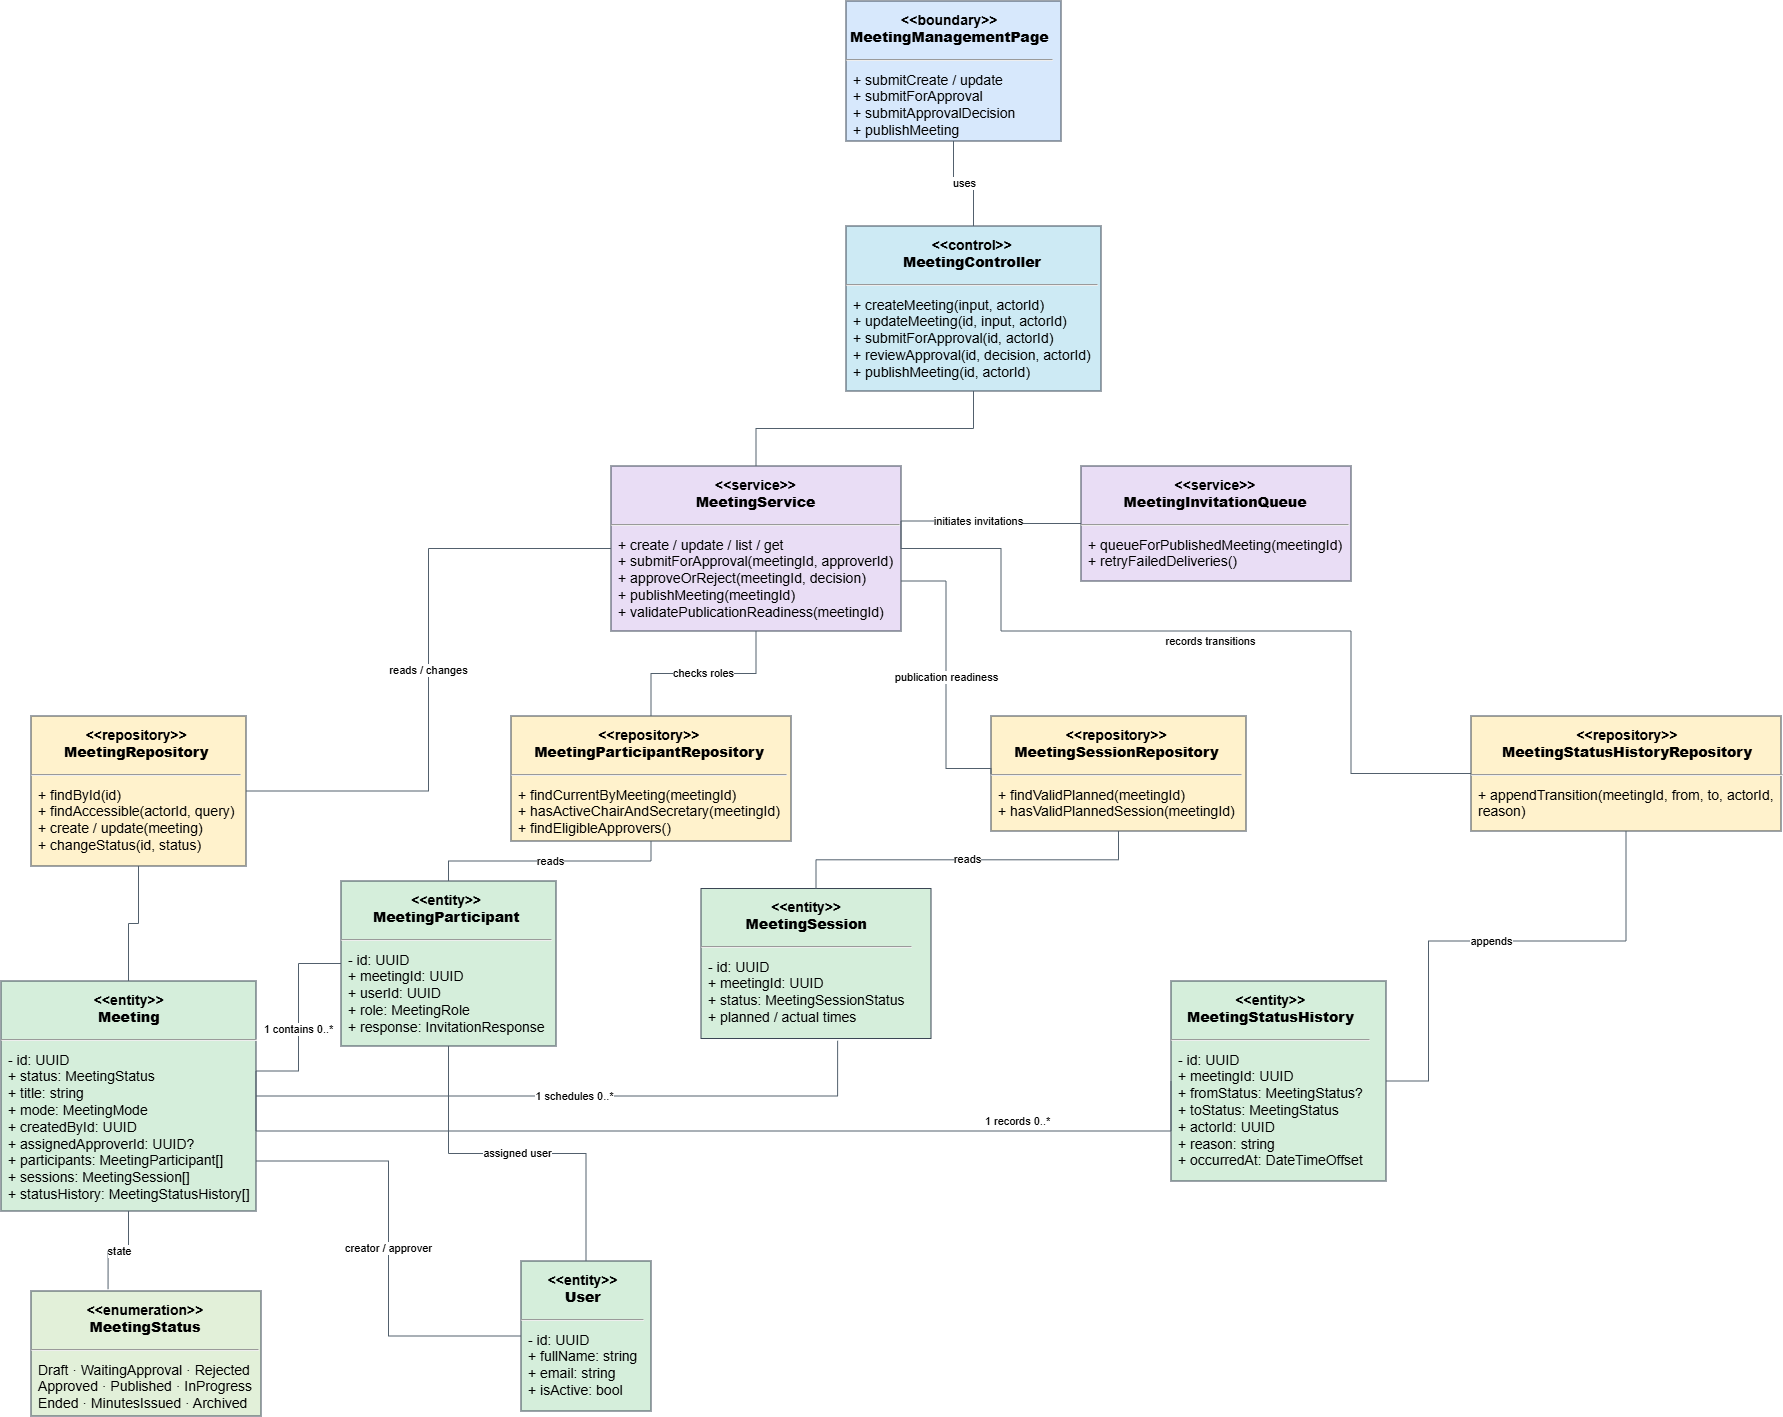

The diagram above was exported from draw.io. Its source (the exported page's mxGraphModel, read from the mxfile embedded in the PNG):
<mxGraphModel dx="2812" dy="1516" grid="1" gridSize="10" guides="1" tooltips="1" connect="1" arrows="1" fold="1" page="1" pageScale="1" pageWidth="1940" pageHeight="1460" math="0" shadow="0">
  <root>
    <mxCell id="0" />
    <mxCell id="1" parent="0" />
    <mxCell id="page" parent="1" style="rounded=0;whiteSpace=wrap;html=1;align=left;verticalAlign=top;spacing=0;fillColor=#D7E8FC;strokeColor=#3A4654;fontSize=14;fontFamily=Arial;" value="&lt;div&gt;&lt;div style=&quot;text-align:center;font-weight:bold;padding:6px 4px&quot;&gt;&amp;lt;&amp;lt;boundary&amp;gt;&amp;gt;&lt;br&gt;&lt;b&gt;MeetingManagementPage&lt;/b&gt;&lt;/div&gt;&lt;hr&gt;&lt;div style=&quot;text-align:left;padding:4px 7px&quot;&gt;+ submitCreate / update&lt;br&gt;+ submitForApproval&lt;br&gt;+ submitApprovalDecision&lt;br&gt;+ publishMeeting&lt;/div&gt;&lt;/div&gt;" vertex="1">
      <mxGeometry height="140" width="215" x="885" y="20" as="geometry" />
    </mxCell>
    <mxCell id="ctrl" parent="1" style="rounded=0;whiteSpace=wrap;html=1;align=left;verticalAlign=top;spacing=0;fillColor=#CDEAF4;strokeColor=#3A4654;fontSize=14;fontFamily=Arial;" value="&lt;div&gt;&lt;div style=&quot;text-align:center;font-weight:bold;padding:6px 4px&quot;&gt;&amp;lt;&amp;lt;control&amp;gt;&amp;gt;&lt;br&gt;&lt;b&gt;MeetingController&lt;/b&gt;&lt;/div&gt;&lt;hr&gt;&lt;div style=&quot;text-align:left;padding:4px 7px&quot;&gt;+ createMeeting(input, actorId)&lt;br&gt;+ updateMeeting(id, input, actorId)&lt;br&gt;+ submitForApproval(id, actorId)&lt;br&gt;+ reviewApproval(id, decision, actorId)&lt;br&gt;+ publishMeeting(id, actorId)&lt;/div&gt;&lt;/div&gt;" vertex="1">
      <mxGeometry height="165" width="255" x="885" y="245" as="geometry" />
    </mxCell>
    <mxCell id="svc" parent="1" style="rounded=0;whiteSpace=wrap;html=1;align=left;verticalAlign=top;spacing=0;fillColor=#E9DDF5;strokeColor=#3A4654;fontSize=14;fontFamily=Arial;" value="&lt;div&gt;&lt;div style=&quot;text-align:center;font-weight:bold;padding:6px 4px&quot;&gt;&amp;lt;&amp;lt;service&amp;gt;&amp;gt;&lt;br&gt;&lt;b&gt;MeetingService&lt;/b&gt;&lt;/div&gt;&lt;hr&gt;&lt;div style=&quot;text-align:left;padding:4px 7px&quot;&gt;+ create / update / list / get&lt;br&gt;+ submitForApproval(meetingId, approverId)&lt;br&gt;+ approveOrReject(meetingId, decision)&lt;br&gt;+ publishMeeting(meetingId)&lt;br&gt;+ validatePublicationReadiness(meetingId)&lt;/div&gt;&lt;/div&gt;" vertex="1">
      <mxGeometry height="165" width="290" x="650" y="485" as="geometry" />
    </mxCell>
    <mxCell id="mr" parent="1" style="rounded=0;whiteSpace=wrap;html=1;align=left;verticalAlign=top;spacing=0;fillColor=#FFF2CC;strokeColor=#3A4654;fontSize=14;fontFamily=Arial;" value="&lt;div&gt;&lt;div style=&quot;text-align:center;font-weight:bold;padding:6px 4px&quot;&gt;&amp;lt;&amp;lt;repository&amp;gt;&amp;gt;&lt;br&gt;&lt;b&gt;MeetingRepository&lt;/b&gt;&lt;/div&gt;&lt;hr&gt;&lt;div style=&quot;text-align:left;padding:4px 7px&quot;&gt;+ findById(id)&lt;br&gt;+ findAccessible(actorId, query)&lt;br&gt;+ create / update(meeting)&lt;br&gt;+ changeStatus(id, status)&lt;/div&gt;&lt;/div&gt;" vertex="1">
      <mxGeometry height="150" width="215" x="70" y="735" as="geometry" />
    </mxCell>
    <mxCell id="pr" parent="1" style="rounded=0;whiteSpace=wrap;html=1;align=left;verticalAlign=top;spacing=0;fillColor=#FFF2CC;strokeColor=#3A4654;fontSize=14;fontFamily=Arial;" value="&lt;div&gt;&lt;div style=&quot;text-align:center;font-weight:bold;padding:6px 4px&quot;&gt;&amp;lt;&amp;lt;repository&amp;gt;&amp;gt;&lt;br&gt;&lt;b&gt;MeetingParticipantRepository&lt;/b&gt;&lt;/div&gt;&lt;hr&gt;&lt;div style=&quot;text-align:left;padding:4px 7px&quot;&gt;+ findCurrentByMeeting(meetingId)&lt;br&gt;+ hasActiveChairAndSecretary(meetingId)&lt;br&gt;+ findEligibleApprovers()&lt;/div&gt;&lt;/div&gt;" vertex="1">
      <mxGeometry height="125" width="280" x="550" y="735" as="geometry" />
    </mxCell>
    <mxCell id="sr" parent="1" style="rounded=0;whiteSpace=wrap;html=1;align=left;verticalAlign=top;spacing=0;fillColor=#FFF2CC;strokeColor=#3A4654;fontSize=14;fontFamily=Arial;" value="&lt;div&gt;&lt;div style=&quot;text-align:center;font-weight:bold;padding:6px 4px&quot;&gt;&amp;lt;&amp;lt;repository&amp;gt;&amp;gt;&lt;br&gt;&lt;b&gt;MeetingSessionRepository&lt;/b&gt;&lt;/div&gt;&lt;hr&gt;&lt;div style=&quot;text-align:left;padding:4px 7px&quot;&gt;+ findValidPlanned(meetingId)&lt;br&gt;+ hasValidPlannedSession(meetingId)&lt;/div&gt;&lt;/div&gt;" vertex="1">
      <mxGeometry height="115" width="255" x="1030" y="735" as="geometry" />
    </mxCell>
    <mxCell id="hr" parent="1" style="rounded=0;whiteSpace=wrap;html=1;align=left;verticalAlign=top;spacing=0;fillColor=#FFF2CC;strokeColor=#3A4654;fontSize=14;fontFamily=Arial;" value="&lt;div&gt;&lt;div style=&quot;text-align:center;font-weight:bold;padding:6px 4px&quot;&gt;&amp;lt;&amp;lt;repository&amp;gt;&amp;gt;&lt;br&gt;&lt;b&gt;MeetingStatusHistoryRepository&lt;/b&gt;&lt;/div&gt;&lt;hr&gt;&lt;div style=&quot;text-align:left;padding:4px 7px&quot;&gt;+ appendTransition(meetingId, from, to, actorId, reason)&lt;/div&gt;&lt;/div&gt;" vertex="1">
      <mxGeometry height="115" width="310" x="1510" y="735" as="geometry" />
    </mxCell>
    <mxCell id="queue" parent="1" style="rounded=0;whiteSpace=wrap;html=1;align=left;verticalAlign=top;spacing=0;fillColor=#E9DDF5;strokeColor=#3A4654;fontSize=14;fontFamily=Arial;" value="&lt;div&gt;&lt;div style=&quot;text-align:center;font-weight:bold;padding:6px 4px&quot;&gt;&amp;lt;&amp;lt;service&amp;gt;&amp;gt;&lt;br&gt;&lt;b&gt;MeetingInvitationQueue&lt;/b&gt;&lt;/div&gt;&lt;hr&gt;&lt;div style=&quot;text-align:left;padding:4px 7px&quot;&gt;+ queueForPublishedMeeting(meetingId)&lt;br&gt;+ retryFailedDeliveries()&lt;/div&gt;&lt;/div&gt;" vertex="1">
      <mxGeometry height="115" width="270" x="1120" y="485" as="geometry" />
    </mxCell>
    <mxCell id="meeting" parent="1" style="rounded=0;whiteSpace=wrap;html=1;align=left;verticalAlign=top;spacing=0;fillColor=#D5EEDB;strokeColor=#3A4654;fontSize=14;fontFamily=Arial;" value="&lt;div&gt;&lt;div style=&quot;text-align:center;font-weight:bold;padding:6px 4px&quot;&gt;&amp;lt;&amp;lt;entity&amp;gt;&amp;gt;&lt;br&gt;&lt;b&gt;Meeting&lt;/b&gt;&lt;/div&gt;&lt;hr&gt;&lt;div style=&quot;text-align:left;padding:4px 7px&quot;&gt;- id: UUID&lt;br&gt;+ status: MeetingStatus&lt;br&gt;+ title: string&lt;br&gt;+ mode: MeetingMode&lt;br&gt;+ createdById: UUID&lt;br&gt;+ assignedApproverId: UUID?&lt;br&gt;+ participants: MeetingParticipant[]&lt;br&gt;+ sessions: MeetingSession[]&lt;br&gt;+ statusHistory: MeetingStatusHistory[]&lt;/div&gt;&lt;/div&gt;" vertex="1">
      <mxGeometry height="230" width="255" x="40" y="1000" as="geometry" />
    </mxCell>
    <mxCell id="participant" parent="1" style="rounded=0;whiteSpace=wrap;html=1;align=left;verticalAlign=top;spacing=0;fillColor=#D5EEDB;strokeColor=#3A4654;fontSize=14;fontFamily=Arial;" value="&lt;div&gt;&lt;div style=&quot;text-align:center;font-weight:bold;padding:6px 4px&quot;&gt;&amp;lt;&amp;lt;entity&amp;gt;&amp;gt;&lt;br&gt;&lt;b&gt;MeetingParticipant&lt;/b&gt;&lt;/div&gt;&lt;hr&gt;&lt;div style=&quot;text-align:left;padding:4px 7px&quot;&gt;- id: UUID&lt;br&gt;+ meetingId: UUID&lt;br&gt;+ userId: UUID&lt;br&gt;+ role: MeetingRole&lt;br&gt;+ response: InvitationResponse&lt;/div&gt;&lt;/div&gt;" vertex="1">
      <mxGeometry height="165" width="215" x="380" y="900" as="geometry" />
    </mxCell>
    <mxCell id="session" parent="1" style="rounded=0;whiteSpace=wrap;html=1;align=left;verticalAlign=top;spacing=0;fillColor=#D5EEDB;strokeColor=#3A4654;fontSize=14;fontFamily=Arial;" value="&lt;div&gt;&lt;div style=&quot;text-align:center;font-weight:bold;padding:6px 4px&quot;&gt;&amp;lt;&amp;lt;entity&amp;gt;&amp;gt;&lt;br&gt;&lt;b&gt;MeetingSession&lt;/b&gt;&lt;/div&gt;&lt;hr&gt;&lt;div style=&quot;text-align:left;padding:4px 7px&quot;&gt;- id: UUID&lt;br&gt;+ meetingId: UUID&lt;br&gt;+ status: MeetingSessionStatus&lt;br&gt;+ planned / actual times&lt;/div&gt;&lt;/div&gt;" vertex="1">
      <mxGeometry height="150" width="230" x="740" y="907.5" as="geometry" />
    </mxCell>
    <mxCell id="history" parent="1" style="rounded=0;whiteSpace=wrap;html=1;align=left;verticalAlign=top;spacing=0;fillColor=#D5EEDB;strokeColor=#3A4654;fontSize=14;fontFamily=Arial;" value="&lt;div&gt;&lt;div style=&quot;text-align:center;font-weight:bold;padding:6px 4px&quot;&gt;&amp;lt;&amp;lt;entity&amp;gt;&amp;gt;&lt;br&gt;&lt;b&gt;MeetingStatusHistory&lt;/b&gt;&lt;/div&gt;&lt;hr&gt;&lt;div style=&quot;text-align:left;padding:4px 7px&quot;&gt;- id: UUID&lt;br&gt;+ meetingId: UUID&lt;br&gt;+ fromStatus: MeetingStatus?&lt;br&gt;+ toStatus: MeetingStatus&lt;br&gt;+ actorId: UUID&lt;br&gt;+ reason: string&lt;br&gt;+ occurredAt: DateTimeOffset&lt;/div&gt;&lt;/div&gt;" vertex="1">
      <mxGeometry height="200" width="215" x="1210" y="1000" as="geometry" />
    </mxCell>
    <mxCell id="user" parent="1" style="rounded=0;whiteSpace=wrap;html=1;align=left;verticalAlign=top;spacing=0;fillColor=#D5EEDB;strokeColor=#3A4654;fontSize=14;fontFamily=Arial;" value="&lt;div&gt;&lt;div style=&quot;text-align:center;font-weight:bold;padding:6px 4px&quot;&gt;&amp;lt;&amp;lt;entity&amp;gt;&amp;gt;&lt;br&gt;&lt;b&gt;User&lt;/b&gt;&lt;/div&gt;&lt;hr&gt;&lt;div style=&quot;text-align:left;padding:4px 7px&quot;&gt;- id: UUID&lt;br&gt;+ fullName: string&lt;br&gt;+ email: string&lt;br&gt;+ isActive: bool&lt;/div&gt;&lt;/div&gt;" vertex="1">
      <mxGeometry height="150" width="130" x="560" y="1280" as="geometry" />
    </mxCell>
    <mxCell id="status" parent="1" style="rounded=0;whiteSpace=wrap;html=1;align=left;verticalAlign=top;spacing=0;fillColor=#E2F0D9;strokeColor=#3A4654;fontSize=14;fontFamily=Arial;" value="&lt;div&gt;&lt;div style=&quot;text-align:center;font-weight:bold;padding:6px 4px&quot;&gt;&amp;lt;&amp;lt;enumeration&amp;gt;&amp;gt;&lt;br&gt;&lt;b&gt;MeetingStatus&lt;/b&gt;&lt;/div&gt;&lt;hr&gt;&lt;div style=&quot;text-align:left;padding:4px 7px&quot;&gt;Draft · WaitingApproval · Rejected&lt;br&gt;Approved · Published · InProgress&lt;br&gt;Ended · MinutesIssued · Archived&lt;/div&gt;&lt;/div&gt;" vertex="1">
      <mxGeometry height="125" width="230" x="70" y="1310" as="geometry" />
    </mxCell>
    <mxCell id="e1" edge="1" parent="1" source="page" style="edgeStyle=orthogonalEdgeStyle;rounded=0;orthogonalLoop=1;jettySize=auto;html=1;strokeColor=#52606D;fontSize=11;labelBackgroundColor=#FFFFFF;endArrow=none;exitX=0.5;exitY=1;exitDx=0;exitDy=0;entryX=0.5;entryY=0;entryDx=0;entryDy=0;exitPerimeter=1;entryPerimeter=1" target="ctrl" value="uses">
      <mxGeometry relative="1" as="geometry" />
    </mxCell>
    <mxCell id="e2" edge="1" parent="1" source="ctrl" style="edgeStyle=orthogonalEdgeStyle;rounded=0;orthogonalLoop=1;jettySize=auto;html=1;strokeColor=#52606D;fontSize=11;labelBackgroundColor=#FFFFFF;endArrow=none;exitX=0.5;exitY=1;exitDx=0;exitDy=0;entryX=0.5;entryY=0;entryDx=0;entryDy=0;exitPerimeter=1;entryPerimeter=1" target="svc" value="">
      <mxGeometry relative="1" as="geometry" />
    </mxCell>
    <mxCell id="e3" edge="1" parent="1" source="svc" style="edgeStyle=orthogonalEdgeStyle;rounded=0;orthogonalLoop=1;jettySize=auto;html=1;strokeColor=#52606D;fontSize=11;labelBackgroundColor=#FFFFFF;endArrow=none;exitX=0;exitY=0.5;exitDx=0;exitDy=0;entryX=1;entryY=0.5;entryDx=0;entryDy=0;exitPerimeter=1;entryPerimeter=1" target="mr" value="reads / changes">
      <mxGeometry relative="1" as="geometry" />
    </mxCell>
    <mxCell id="e4" edge="1" parent="1" source="svc" style="edgeStyle=orthogonalEdgeStyle;rounded=0;orthogonalLoop=1;jettySize=auto;html=1;strokeColor=#52606D;fontSize=11;labelBackgroundColor=#FFFFFF;endArrow=none;exitX=0.5;exitY=1;exitDx=0;exitDy=0;entryX=0.5;entryY=0;entryDx=0;entryDy=0;exitPerimeter=1;entryPerimeter=1" target="pr" value="checks roles">
      <mxGeometry relative="1" as="geometry" />
    </mxCell>
    <mxCell id="e5" edge="1" parent="1" source="svc" style="edgeStyle=orthogonalEdgeStyle;rounded=0;orthogonalLoop=1;jettySize=auto;html=1;strokeColor=#52606D;fontSize=11;labelBackgroundColor=#FFFFFF;endArrow=none;entryX=0;entryY=0.5;entryDx=0;entryDy=0;entryPerimeter=1" target="sr" value="publication readiness">
      <mxGeometry relative="1" as="geometry">
        <Array as="points">
          <mxPoint x="985" y="600" />
          <mxPoint x="985" y="787.5" />
        </Array>
      </mxGeometry>
    </mxCell>
    <mxCell id="e6" edge="1" parent="1" source="svc" style="edgeStyle=orthogonalEdgeStyle;rounded=0;orthogonalLoop=1;jettySize=auto;html=1;strokeColor=#52606D;fontSize=11;labelBackgroundColor=#FFFFFF;endArrow=none;exitX=1;exitY=0.5;exitDx=0;exitDy=0;entryX=0;entryY=0.5;entryDx=0;entryDy=0;exitPerimeter=1;entryPerimeter=1" target="hr" value="records transitions">
      <mxGeometry relative="1" x="-0.0126" y="-10" as="geometry">
        <mxPoint as="offset" />
        <Array as="points">
          <mxPoint x="1040" y="567.5" />
          <mxPoint x="1040" y="650" />
          <mxPoint x="1390" y="650" />
          <mxPoint x="1390" y="792.5" />
        </Array>
      </mxGeometry>
    </mxCell>
    <mxCell id="e7" edge="1" parent="1" source="svc" style="edgeStyle=orthogonalEdgeStyle;rounded=0;orthogonalLoop=1;jettySize=auto;html=1;strokeColor=#52606D;fontSize=11;labelBackgroundColor=#FFFFFF;endArrow=none;exitX=1;exitY=0.5;exitDx=0;exitDy=0;entryX=0;entryY=0.5;entryDx=0;entryDy=0;exitPerimeter=1;entryPerimeter=1" target="queue" value="initiates invitations">
      <mxGeometry relative="1" as="geometry">
        <Array as="points">
          <mxPoint x="940" y="540" />
          <mxPoint x="1030" y="540" />
          <mxPoint x="1030" y="542.5" />
        </Array>
      </mxGeometry>
    </mxCell>
    <mxCell id="e8" edge="1" parent="1" source="mr" style="edgeStyle=orthogonalEdgeStyle;rounded=0;orthogonalLoop=1;jettySize=auto;html=1;strokeColor=#52606D;fontSize=11;labelBackgroundColor=#FFFFFF;endArrow=none;exitX=0.5;exitY=1;exitDx=0;exitDy=0;entryX=0.5;entryY=0;entryDx=0;entryDy=0;exitPerimeter=1;entryPerimeter=1" target="meeting" value="">
      <mxGeometry relative="1" as="geometry" />
    </mxCell>
    <mxCell id="e9" edge="1" parent="1" source="pr" style="edgeStyle=orthogonalEdgeStyle;rounded=0;orthogonalLoop=1;jettySize=auto;html=1;strokeColor=#52606D;fontSize=11;labelBackgroundColor=#FFFFFF;endArrow=none;exitX=0.5;exitY=1;exitDx=0;exitDy=0;entryX=0.5;entryY=0;entryDx=0;entryDy=0;exitPerimeter=1;entryPerimeter=1" target="participant" value="reads">
      <mxGeometry relative="1" as="geometry" />
    </mxCell>
    <mxCell id="e10" edge="1" parent="1" source="sr" style="edgeStyle=orthogonalEdgeStyle;rounded=0;orthogonalLoop=1;jettySize=auto;html=1;strokeColor=#52606D;fontSize=11;labelBackgroundColor=#FFFFFF;endArrow=none;exitX=0.5;exitY=1;exitDx=0;exitDy=0;entryX=0.5;entryY=0;entryDx=0;entryDy=0;exitPerimeter=1;entryPerimeter=1" target="session" value="reads">
      <mxGeometry relative="1" as="geometry" />
    </mxCell>
    <mxCell id="e11" edge="1" parent="1" source="hr" style="edgeStyle=orthogonalEdgeStyle;rounded=0;orthogonalLoop=1;jettySize=auto;html=1;strokeColor=#52606D;fontSize=11;labelBackgroundColor=#FFFFFF;endArrow=none;exitX=0.5;exitY=1;exitDx=0;exitDy=0;entryX=1;entryY=0.5;entryDx=0;entryDy=0;entryPerimeter=1" target="history" value="appends">
      <mxGeometry relative="1" as="geometry">
        <Array as="points">
          <mxPoint x="1665" y="960" />
          <mxPoint x="1467.5" y="960" />
          <mxPoint x="1467.5" y="1100" />
        </Array>
      </mxGeometry>
    </mxCell>
    <mxCell id="e12" edge="1" parent="1" source="meeting" style="edgeStyle=orthogonalEdgeStyle;rounded=0;orthogonalLoop=1;jettySize=auto;html=1;strokeColor=#52606D;fontSize=11;labelBackgroundColor=#FFFFFF;endArrow=none;exitX=1;exitY=0.5;exitDx=0;exitDy=0;entryX=0;entryY=0.5;entryDx=0;entryDy=0;exitPerimeter=1;entryPerimeter=1" target="participant" value="1 contains 0..*">
      <mxGeometry relative="1" x="0.003" as="geometry">
        <mxPoint as="offset" />
        <Array as="points">
          <mxPoint x="295" y="1090" />
          <mxPoint x="337.5" y="1090" />
          <mxPoint x="337.5" y="982.5" />
        </Array>
      </mxGeometry>
    </mxCell>
    <mxCell id="e13" edge="1" parent="1" source="meeting" style="edgeStyle=orthogonalEdgeStyle;rounded=0;orthogonalLoop=1;jettySize=auto;html=1;strokeColor=#52606D;fontSize=11;labelBackgroundColor=#FFFFFF;endArrow=none;exitX=1;exitY=0.5;exitDx=0;exitDy=0;entryX=0.594;entryY=1.015;entryDx=0;entryDy=0;exitPerimeter=1;entryPerimeter=0;" target="session" value="1 schedules 0..*">
      <mxGeometry relative="1" as="geometry">
        <Array as="points">
          <mxPoint x="876.6" y="1115" />
        </Array>
      </mxGeometry>
    </mxCell>
    <mxCell id="e14" edge="1" parent="1" source="meeting" style="edgeStyle=orthogonalEdgeStyle;rounded=0;orthogonalLoop=1;jettySize=auto;html=1;strokeColor=#52606D;fontSize=11;labelBackgroundColor=#FFFFFF;endArrow=none;exitX=1;exitY=0.5;exitDx=0;exitDy=0;entryX=0;entryY=0.5;entryDx=0;entryDy=0;exitPerimeter=1;entryPerimeter=1" target="history" value="1 records 0..*">
      <mxGeometry relative="1" x="0.5914" y="10" as="geometry">
        <mxPoint as="offset" />
        <Array as="points">
          <mxPoint x="295" y="1150" />
          <mxPoint x="1210" y="1150" />
        </Array>
      </mxGeometry>
    </mxCell>
    <mxCell id="e15" edge="1" parent="1" source="meeting" style="edgeStyle=orthogonalEdgeStyle;rounded=0;orthogonalLoop=1;jettySize=auto;html=1;strokeColor=#52606D;fontSize=11;labelBackgroundColor=#FFFFFF;endArrow=none;entryX=0;entryY=0.5;entryDx=0;entryDy=0;entryPerimeter=1" target="user" value="creator / approver">
      <mxGeometry relative="1" as="geometry">
        <Array as="points">
          <mxPoint x="427.5" y="1180" />
          <mxPoint x="427.5" y="1355" />
        </Array>
      </mxGeometry>
    </mxCell>
    <mxCell id="e16" edge="1" parent="1" source="meeting" style="edgeStyle=orthogonalEdgeStyle;rounded=0;orthogonalLoop=1;jettySize=auto;html=1;strokeColor=#52606D;fontSize=11;labelBackgroundColor=#FFFFFF;endArrow=none;entryX=0.335;entryY=-0.015;entryDx=0;entryDy=0;entryPerimeter=0;" target="status" value="state">
      <mxGeometry relative="1" as="geometry" />
    </mxCell>
    <mxCell id="e17" edge="1" parent="1" source="participant" style="edgeStyle=orthogonalEdgeStyle;rounded=0;orthogonalLoop=1;jettySize=auto;html=1;strokeColor=#52606D;fontSize=11;labelBackgroundColor=#FFFFFF;endArrow=none;exitX=0.5;exitY=1;exitDx=0;exitDy=0;entryX=0.5;entryY=0;entryDx=0;entryDy=0;" target="user" value="assigned user">
      <mxGeometry relative="1" as="geometry" />
    </mxCell>
  </root>
</mxGraphModel>